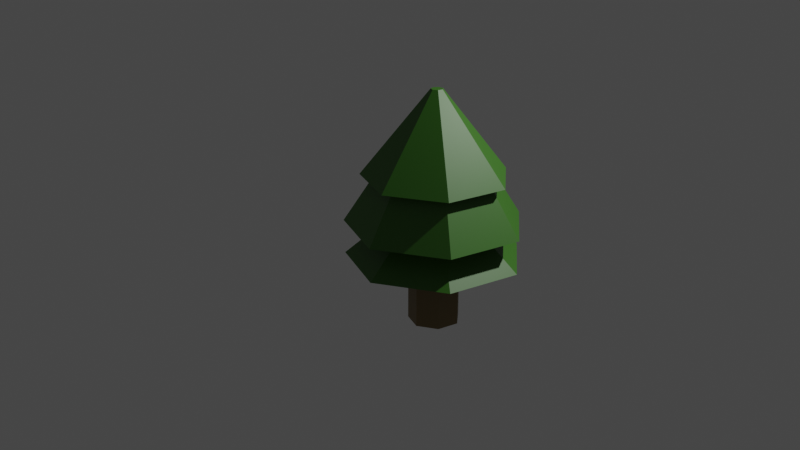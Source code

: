 # Source: untitled.blend  (saved by Blender 3.4.6; exported with 4.5.12 LTS)
import bpy
from mathutils import Matrix  # noqa: F401  (used for matrix-valued properties, if any)

bpy.ops.wm.read_factory_settings(use_empty=True)
scene = bpy.context.scene
scene.name = 'Scene'

# ---- collections
col_collection = bpy.data.collections.new('Collection'); scene.collection.children.link(col_collection)

# ---- materials (node trees are filled in below, after node groups)
mat_leaves = bpy.data.materials.new('Leaves')
mat_leaves.use_transparent_shadow = False
mat_stam = bpy.data.materials.new('Stam')
mat_stam.use_transparent_shadow = False

# ---- material node trees
mat_leaves.use_nodes = True; mat_leaves.node_tree.nodes.clear()
_N = mat_leaves.node_tree.nodes; _L = mat_leaves.node_tree.links
n0 = _N.new('ShaderNodeBsdfPrincipled'); n0.name = 'Principled BSDF'; n0.location = (10, 300)
n0.distribution = 'GGX'
n0.subsurface_method = 'RANDOM_WALK_SKIN'
n0.inputs[0].default_value = (0.04008, 0.1573, 0.01186, 1.0)
n0.inputs[3].default_value = 1.45
n0.inputs[27].default_value = (0.0, 0.0, 0.0, 1.0)
n0.inputs[28].default_value = 1.0
n1 = _N.new('ShaderNodeOutputMaterial'); n1.name = 'Material Output'; n1.location = (300, 300)
_L.new(n0.outputs[0], n1.inputs[0])
n1.is_active_output = True
mat_stam.use_nodes = True; mat_stam.node_tree.nodes.clear()
_N = mat_stam.node_tree.nodes; _L = mat_stam.node_tree.links
n0 = _N.new('ShaderNodeBsdfPrincipled'); n0.name = 'Principled BSDF'; n0.location = (10, 300)
n0.distribution = 'GGX'
n0.subsurface_method = 'RANDOM_WALK_SKIN'
n0.inputs[0].default_value = (0.1924, 0.1323, 0.04609, 1.0)
n0.inputs[3].default_value = 1.45
n0.inputs[27].default_value = (0.0, 0.0, 0.0, 1.0)
n0.inputs[28].default_value = 1.0
n1 = _N.new('ShaderNodeOutputMaterial'); n1.name = 'Material Output'; n1.location = (300, 300)
_L.new(n0.outputs[0], n1.inputs[0])
n1.is_active_output = True

# ---- world
world_world = bpy.data.worlds.new('World'); scene.world = world_world
world_world.use_nodes = True; world_world.node_tree.nodes.clear()
_N = world_world.node_tree.nodes; _L = world_world.node_tree.links
n0 = _N.new('ShaderNodeOutputWorld'); n0.name = 'World Output'; n0.location = (300, 300)
n1 = _N.new('ShaderNodeBackground'); n1.name = 'Background'; n1.location = (10, 300)
n1.inputs[0].default_value = (0.05088, 0.05088, 0.05088, 1.0)
_L.new(n1.outputs[0], n0.inputs[0])
n0.is_active_output = True
world_world.color = (0.05088, 0.05088, 0.05088)
world_world.use_sun_shadow = False
world_world.sun_shadow_jitter_overblur = 0.0

# ---- cameras
cam_camera = bpy.data.cameras.new('Camera')
cam_camera.clip_end = 100.0
cam_camera.ortho_scale = 7.314

# ---- lights
light_light = bpy.data.lights.new('Light', 'POINT')
light_light.transmission_factor = 0.0
light_light.energy = 1000.0
light_light.shadow_soft_size = 0.1
light_light.shadow_maximum_resolution = 0.006
light_light.use_absolute_resolution = True

# ---- meshes
me_cylinder = bpy.data.meshes.new('Cylinder')
me_cylinder.from_pydata([(0.0, 1.0, -1.0), (0.0, 1.0, 1.368), (0.7818, 0.6235, -1.0), (0.7818, 0.6235, 1.368), (0.9749, -0.2225, -1.0), (0.9749, -0.2225, 1.368), (0.4339, -0.901, -1.0), (0.4339, -0.901, 1.368), (-0.4339, -0.901, -1.0), (-0.4339, -0.901, 1.368), (-0.9749, -0.2225, -1.0), (-0.9749, -0.2225, 1.368), (-0.7818, 0.6235, -1.0), (-0.7818, 0.6235, 1.368), (-2.84e-08, 3.407, 1.588), (2.652, 2.124, 1.588), (3.307, -0.7582, 1.588), (1.472, -3.07, 1.588), (-1.472, -3.07, 1.588), (-3.307, -0.7582, 1.588), (-2.652, 2.124, 1.588), (-3.487e-09, 2.069, 2.757), (1.611, 1.29, 2.757), (2.008, -0.4604, 2.757), (0.8938, -1.864, 2.757), (-0.8938, -1.864, 2.757), (-2.008, -0.4604, 2.757), (-1.611, 1.29, 2.757), (-9.502e-09, 3.445, 2.893), (2.682, 2.148, 2.893), (3.344, -0.7667, 2.893), (1.488, -3.104, 2.893), (-1.488, -3.104, 2.893), (-3.344, -0.7667, 2.893), (-2.682, 2.148, 2.893), (5.007e-08, 1.805, 5.438), (1.405, 1.125, 5.438), (1.752, -0.4017, 5.438), (0.7798, -1.626, 5.438), (-0.7798, -1.626, 5.438), (-1.752, -0.4017, 5.438), (-1.405, 1.125, 5.438), (5.481e-08, 2.824, 4.733), (2.198, 1.761, 4.733), (2.741, -0.6285, 4.733), (1.22, -2.545, 4.733), (-1.22, -2.545, 4.733), (-2.741, -0.6285, 4.733), (-2.198, 1.761, 4.733), (5.382e-08, 0.2304, 8.013), (0.1793, 0.1436, 8.013), (0.2236, -0.05127, 8.013), (0.09952, -0.2076, 8.013), (-0.09952, -0.2076, 8.013), (-0.2236, -0.05127, 8.013), (-0.1793, 0.1436, 8.013)], [], [(0, 1, 3, 2), (2, 3, 5, 4), (4, 5, 7, 6), (6, 7, 9, 8), (8, 9, 11, 10), (9, 7, 17, 18), (10, 11, 13, 12), (12, 13, 1, 0), (0, 2, 4, 6, 8, 10, 12), (18, 17, 24, 25), (1, 13, 20, 14), (5, 3, 15, 16), (11, 9, 18, 19), (3, 1, 14, 15), (7, 5, 16, 17), (13, 11, 19, 20), (23, 22, 29, 30), (16, 15, 22, 23), (14, 20, 27, 21), (19, 18, 25, 26), (17, 16, 23, 24), (15, 14, 21, 22), (20, 19, 26, 27), (34, 33, 40, 41), (21, 27, 34, 28), (26, 25, 32, 33), (24, 23, 30, 31), (22, 21, 28, 29), (27, 26, 33, 34), (25, 24, 31, 32), (35, 41, 48, 42), (32, 31, 38, 39), (30, 29, 36, 37), (28, 34, 41, 35), (33, 32, 39, 40), (31, 30, 37, 38), (29, 28, 35, 36), (46, 45, 52, 53), (40, 39, 46, 47), (38, 37, 44, 45), (36, 35, 42, 43), (41, 40, 47, 48), (39, 38, 45, 46), (37, 36, 43, 44), (50, 49, 55, 54, 53, 52, 51), (44, 43, 50, 51), (42, 48, 55, 49), (47, 46, 53, 54), (45, 44, 51, 52), (43, 42, 49, 50), (48, 47, 54, 55)])
me_cylinder.polygons.foreach_set('material_index', [1, 1, 1, 1, 1, 0, 1, 1, 1, 0, 0, 0, 0, 0, 0, 0, 0, 0, 0, 0, 0, 0, 0, 0, 0, 0, 0, 0, 0, 0, 0, 0, 0, 0, 0, 0, 0, 0, 0, 0, 0, 0, 0, 0, 0, 0, 0, 0, 0, 0, 0])
_uv = me_cylinder.uv_layers.new(name='UVMap')
_uv.uv.foreach_set('vector', [1.0, 0.5, 1.0, 1.0, 0.8571, 1.0, 0.8571, 0.5, 0.8571, 0.5, 0.8571, 1.0, 0.7143, 1.0, 0.7143, 0.5, 0.7143, 0.5, 0.7143, 1.0, 0.5714, 1.0, 0.5714, 0.5, 0.5714, 0.5, 0.5714, 1.0, 0.4286, 1.0, 0.4286, 0.5, 0.4286, 0.5, 0.4286, 1.0, 0.2857, 1.0, 0.2857, 0.5, 0.4286, 1.0, 0.5714, 1.0, 0.5714, 1.0, 0.4286, 1.0, 0.2857, 0.5, 0.2857, 1.0, 0.1429, 1.0, 0.1429, 0.5, 0.1429, 0.5, 0.1429, 1.0, 2.98e-08, 1.0, 2.98e-08, 0.5, 0.75, 0.49, 0.9376, 0.3996, 0.984, 0.1966, 0.8541, 0.03377, 0.6459, 0.03377, 0.516, 0.1966, 0.5624, 0.3996, 0.4286, 1.0, 0.5714, 1.0, 0.5714, 1.0, 0.4286, 1.0, 2.98e-08, 1.0, 0.1429, 1.0, 0.1429, 1.0, 2.98e-08, 1.0, 0.7143, 1.0, 0.8571, 1.0, 0.8571, 1.0, 0.7143, 1.0, 0.2857, 1.0, 0.4286, 1.0, 0.4286, 1.0, 0.2857, 1.0, 0.8571, 1.0, 1.0, 1.0, 1.0, 1.0, 0.8571, 1.0, 0.5714, 1.0, 0.7143, 1.0, 0.7143, 1.0, 0.5714, 1.0, 0.1429, 1.0, 0.2857, 1.0, 0.2857, 1.0, 0.1429, 1.0, 0.7143, 1.0, 0.8571, 1.0, 0.8571, 1.0, 0.7143, 1.0, 0.7143, 1.0, 0.8571, 1.0, 0.8571, 1.0, 0.7143, 1.0, 2.98e-08, 1.0, 0.1429, 1.0, 0.1429, 1.0, 2.98e-08, 1.0, 0.2857, 1.0, 0.4286, 1.0, 0.4286, 1.0, 0.2857, 1.0, 0.5714, 1.0, 0.7143, 1.0, 0.7143, 1.0, 0.5714, 1.0, 0.8571, 1.0, 1.0, 1.0, 1.0, 1.0, 0.8571, 1.0, 0.1429, 1.0, 0.2857, 1.0, 0.2857, 1.0, 0.1429, 1.0, 0.1429, 1.0, 0.2857, 1.0, 0.2857, 1.0, 0.1429, 1.0, 2.98e-08, 1.0, 0.1429, 1.0, 0.1429, 1.0, 2.98e-08, 1.0, 0.2857, 1.0, 0.4286, 1.0, 0.4286, 1.0, 0.2857, 1.0, 0.5714, 1.0, 0.7143, 1.0, 0.7143, 1.0, 0.5714, 1.0, 0.8571, 1.0, 1.0, 1.0, 1.0, 1.0, 0.8571, 1.0, 0.1429, 1.0, 0.2857, 1.0, 0.2857, 1.0, 0.1429, 1.0, 0.4286, 1.0, 0.5714, 1.0, 0.5714, 1.0, 0.4286, 1.0, 2.98e-08, 1.0, 0.1429, 1.0, 0.1429, 1.0, 2.98e-08, 1.0, 0.4286, 1.0, 0.5714, 1.0, 0.5714, 1.0, 0.4286, 1.0, 0.7143, 1.0, 0.8571, 1.0, 0.8571, 1.0, 0.7143, 1.0, 2.98e-08, 1.0, 0.1429, 1.0, 0.1429, 1.0, 2.98e-08, 1.0, 0.2857, 1.0, 0.4286, 1.0, 0.4286, 1.0, 0.2857, 1.0, 0.5714, 1.0, 0.7143, 1.0, 0.7143, 1.0, 0.5714, 1.0, 0.8571, 1.0, 1.0, 1.0, 1.0, 1.0, 0.8571, 1.0, 0.4286, 1.0, 0.5714, 1.0, 0.5714, 1.0, 0.4286, 1.0, 0.2857, 1.0, 0.4286, 1.0, 0.4286, 1.0, 0.2857, 1.0, 0.5714, 1.0, 0.7143, 1.0, 0.7143, 1.0, 0.5714, 1.0, 0.8571, 1.0, 1.0, 1.0, 1.0, 1.0, 0.8571, 1.0, 0.1429, 1.0, 0.2857, 1.0, 0.2857, 1.0, 0.1429, 1.0, 0.4286, 1.0, 0.5714, 1.0, 0.5714, 1.0, 0.4286, 1.0, 0.7143, 1.0, 0.8571, 1.0, 0.8571, 1.0, 0.7143, 1.0, 0.4376, 0.3996, 0.25, 0.49, 0.06236, 0.3996, 0.01602, 0.1966, 0.1459, 0.03377, 0.3541, 0.03377, 0.484, 0.1966, 0.7143, 1.0, 0.8571, 1.0, 0.8571, 1.0, 0.7143, 1.0, 2.98e-08, 1.0, 0.1429, 1.0, 0.1429, 1.0, 2.98e-08, 1.0, 0.2857, 1.0, 0.4286, 1.0, 0.4286, 1.0, 0.2857, 1.0, 0.5714, 1.0, 0.7143, 1.0, 0.7143, 1.0, 0.5714, 1.0, 0.8571, 1.0, 1.0, 1.0, 1.0, 1.0, 0.8571, 1.0, 0.1429, 1.0, 0.2857, 1.0, 0.2857, 1.0, 0.1429, 1.0])
me_cylinder.materials.append(mat_leaves)
me_cylinder.materials.append(mat_stam)
me_cylinder.update()

# ---- objects
ob_light = bpy.data.objects.new('Light', light_light)
ob_camera = bpy.data.objects.new('Camera', cam_camera)
ob_cylinder = bpy.data.objects.new('Cylinder', me_cylinder)

# ---- transforms, parenting, visibility, modifiers, constraints
ob_light.location = (4.076, 1.005, 5.904)
ob_light.rotation_euler = (0.6503, 0.05522, 1.866)
ob_light.lock_rotations_4d = False
ob_light.empty_display_type = 'ARROWS'
ob_light.color = (0.0, 0.0, 0.0, 0.0)
ob_light.lineart.crease_threshold = 0.0
ob_camera.location = (3.291, -11.27, 5.849)
ob_camera.rotation_euler = (1.191, 5.944e-08, 0.3183)
ob_camera.lock_rotations_4d = False
ob_camera.empty_display_type = 'ARROWS'
ob_camera.color = (0.0, 0.0, 0.0, 0.0)
ob_camera.display_type = 'WIRE'
ob_camera.lineart.crease_threshold = 0.0
ob_cylinder.location = (0.0, 0.0, 0.3021)
ob_cylinder.scale = (0.3065, 0.3065, 0.3065)

# ---- collection membership
col_collection.objects.link(ob_light)
col_collection.objects.link(ob_camera)
col_collection.objects.link(ob_cylinder)

# ---- scene / render settings (as saved in the file)
scene.camera = ob_camera
scene.frame_start = 1; scene.frame_end = 250; scene.frame_set(84)
scene.render.engine = 'BLENDER_EEVEE_NEXT'
scene.cycles.sampling_pattern = 'TABULATED_SOBOL'
scene.cycles.use_light_tree = False
scene.view_settings.view_transform = 'Filmic'
bpy.context.view_layer.update()
